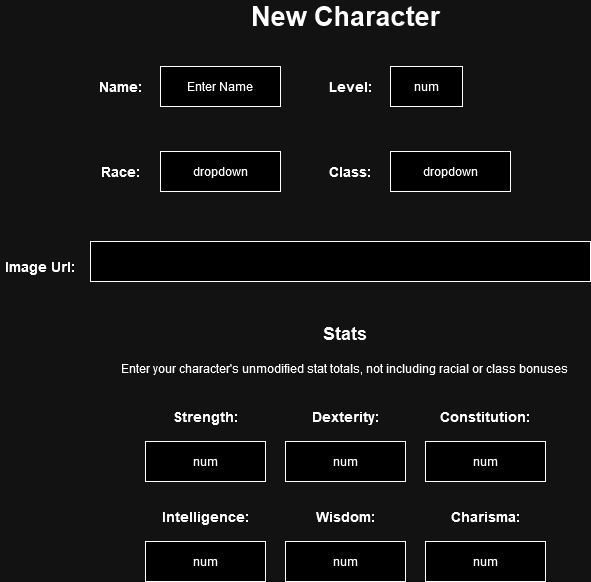

The diagram above was exported from draw.io. Its source (the exported page's mxGraphModel, read from the mxfile embedded in the PNG):
<mxGraphModel dx="1050" dy="548" grid="1" gridSize="10" guides="1" tooltips="1" connect="1" arrows="1" fold="1" page="1" pageScale="1" pageWidth="850" pageHeight="1100" math="0" shadow="0">
  <root>
    <mxCell id="0" />
    <mxCell id="1" parent="0" />
    <mxCell id="jNDsPM6kcrdU0aFZaw0c-1" value="Enter Name" style="rounded=0;whiteSpace=wrap;html=1;" vertex="1" parent="1">
      <mxGeometry x="240" y="85" width="120" height="40" as="geometry" />
    </mxCell>
    <mxCell id="jNDsPM6kcrdU0aFZaw0c-2" value="Name:" style="text;html=1;strokeColor=none;fillColor=none;align=center;verticalAlign=middle;whiteSpace=wrap;rounded=0;fontSize=14;fontStyle=1" vertex="1" parent="1">
      <mxGeometry x="170" y="90" width="60" height="30" as="geometry" />
    </mxCell>
    <mxCell id="jNDsPM6kcrdU0aFZaw0c-3" value="dropdown" style="rounded=0;whiteSpace=wrap;html=1;" vertex="1" parent="1">
      <mxGeometry x="470" y="170" width="120" height="40" as="geometry" />
    </mxCell>
    <mxCell id="jNDsPM6kcrdU0aFZaw0c-4" value="Class:" style="text;html=1;strokeColor=none;fillColor=none;align=center;verticalAlign=middle;whiteSpace=wrap;rounded=0;fontSize=14;fontStyle=1" vertex="1" parent="1">
      <mxGeometry x="400" y="175" width="60" height="30" as="geometry" />
    </mxCell>
    <mxCell id="jNDsPM6kcrdU0aFZaw0c-5" value="New Character" style="text;html=1;strokeColor=none;fillColor=none;align=center;verticalAlign=middle;whiteSpace=wrap;rounded=0;fontSize=27;fontStyle=1" vertex="1" parent="1">
      <mxGeometry x="313" y="20" width="225" height="30" as="geometry" />
    </mxCell>
    <mxCell id="jNDsPM6kcrdU0aFZaw0c-6" value="&lt;div&gt;num&lt;/div&gt;" style="rounded=0;whiteSpace=wrap;html=1;" vertex="1" parent="1">
      <mxGeometry x="470" y="85" width="72" height="40" as="geometry" />
    </mxCell>
    <mxCell id="jNDsPM6kcrdU0aFZaw0c-7" value="Level:" style="text;html=1;strokeColor=none;fillColor=none;align=center;verticalAlign=middle;whiteSpace=wrap;rounded=0;fontSize=14;fontStyle=1" vertex="1" parent="1">
      <mxGeometry x="400" y="90" width="60" height="30" as="geometry" />
    </mxCell>
    <mxCell id="jNDsPM6kcrdU0aFZaw0c-10" value="&lt;h1&gt;&lt;font style=&quot;font-size: 18px;&quot;&gt;Stats&lt;/font&gt;&lt;/h1&gt;&lt;p&gt;Enter your character's unmodified stat totals, not including racial or class bonuses&lt;br&gt;&lt;/p&gt;" style="text;html=1;strokeColor=none;fillColor=none;spacing=5;spacingTop=-20;whiteSpace=wrap;overflow=hidden;rounded=0;align=center;" vertex="1" parent="1">
      <mxGeometry x="195" y="330" width="460" height="70" as="geometry" />
    </mxCell>
    <mxCell id="jNDsPM6kcrdU0aFZaw0c-12" value="" style="rounded=0;whiteSpace=wrap;html=1;" vertex="1" parent="1">
      <mxGeometry x="170" y="260" width="500" height="40" as="geometry" />
    </mxCell>
    <mxCell id="jNDsPM6kcrdU0aFZaw0c-13" value="Image Url:" style="text;html=1;strokeColor=none;fillColor=none;align=center;verticalAlign=middle;whiteSpace=wrap;rounded=0;fontSize=14;fontStyle=1" vertex="1" parent="1">
      <mxGeometry x="80" y="270" width="80" height="30" as="geometry" />
    </mxCell>
    <mxCell id="jNDsPM6kcrdU0aFZaw0c-16" value="dropdown" style="rounded=0;whiteSpace=wrap;html=1;" vertex="1" parent="1">
      <mxGeometry x="240" y="170" width="120" height="40" as="geometry" />
    </mxCell>
    <mxCell id="jNDsPM6kcrdU0aFZaw0c-17" value="&lt;div&gt;Race:&lt;/div&gt;" style="text;html=1;strokeColor=none;fillColor=none;align=center;verticalAlign=middle;whiteSpace=wrap;rounded=0;fontSize=14;fontStyle=1" vertex="1" parent="1">
      <mxGeometry x="170" y="175" width="60" height="30" as="geometry" />
    </mxCell>
    <mxCell id="jNDsPM6kcrdU0aFZaw0c-18" value="num" style="rounded=0;whiteSpace=wrap;html=1;" vertex="1" parent="1">
      <mxGeometry x="225" y="460" width="120" height="40" as="geometry" />
    </mxCell>
    <mxCell id="jNDsPM6kcrdU0aFZaw0c-19" value="Strength:" style="text;html=1;strokeColor=none;fillColor=none;align=center;verticalAlign=middle;whiteSpace=wrap;rounded=0;fontSize=14;fontStyle=1" vertex="1" parent="1">
      <mxGeometry x="255" y="420" width="60" height="30" as="geometry" />
    </mxCell>
    <mxCell id="jNDsPM6kcrdU0aFZaw0c-21" value="num" style="rounded=0;whiteSpace=wrap;html=1;" vertex="1" parent="1">
      <mxGeometry x="365" y="460" width="120" height="40" as="geometry" />
    </mxCell>
    <mxCell id="jNDsPM6kcrdU0aFZaw0c-22" value="Dexterity:" style="text;html=1;strokeColor=none;fillColor=none;align=center;verticalAlign=middle;whiteSpace=wrap;rounded=0;fontSize=14;fontStyle=1" vertex="1" parent="1">
      <mxGeometry x="395" y="420" width="60" height="30" as="geometry" />
    </mxCell>
    <mxCell id="jNDsPM6kcrdU0aFZaw0c-23" value="num" style="rounded=0;whiteSpace=wrap;html=1;" vertex="1" parent="1">
      <mxGeometry x="505" y="460" width="120" height="40" as="geometry" />
    </mxCell>
    <mxCell id="jNDsPM6kcrdU0aFZaw0c-24" value="&lt;div&gt;Constitution:&lt;/div&gt;" style="text;html=1;strokeColor=none;fillColor=none;align=center;verticalAlign=middle;whiteSpace=wrap;rounded=0;fontSize=14;fontStyle=1" vertex="1" parent="1">
      <mxGeometry x="535" y="420" width="60" height="30" as="geometry" />
    </mxCell>
    <mxCell id="jNDsPM6kcrdU0aFZaw0c-25" value="num" style="rounded=0;whiteSpace=wrap;html=1;" vertex="1" parent="1">
      <mxGeometry x="225" y="560" width="120" height="40" as="geometry" />
    </mxCell>
    <mxCell id="jNDsPM6kcrdU0aFZaw0c-26" value="Intelligence:" style="text;html=1;strokeColor=none;fillColor=none;align=center;verticalAlign=middle;whiteSpace=wrap;rounded=0;fontSize=14;fontStyle=1" vertex="1" parent="1">
      <mxGeometry x="255" y="520" width="60" height="30" as="geometry" />
    </mxCell>
    <mxCell id="jNDsPM6kcrdU0aFZaw0c-27" value="num" style="rounded=0;whiteSpace=wrap;html=1;" vertex="1" parent="1">
      <mxGeometry x="365" y="560" width="120" height="40" as="geometry" />
    </mxCell>
    <mxCell id="jNDsPM6kcrdU0aFZaw0c-28" value="&lt;div&gt;Wisdom:&lt;/div&gt;" style="text;html=1;strokeColor=none;fillColor=none;align=center;verticalAlign=middle;whiteSpace=wrap;rounded=0;fontSize=14;fontStyle=1" vertex="1" parent="1">
      <mxGeometry x="395" y="520" width="60" height="30" as="geometry" />
    </mxCell>
    <mxCell id="jNDsPM6kcrdU0aFZaw0c-29" value="num" style="rounded=0;whiteSpace=wrap;html=1;" vertex="1" parent="1">
      <mxGeometry x="505" y="560" width="120" height="40" as="geometry" />
    </mxCell>
    <mxCell id="jNDsPM6kcrdU0aFZaw0c-30" value="Charisma:" style="text;html=1;strokeColor=none;fillColor=none;align=center;verticalAlign=middle;whiteSpace=wrap;rounded=0;fontSize=14;fontStyle=1" vertex="1" parent="1">
      <mxGeometry x="535" y="520" width="60" height="30" as="geometry" />
    </mxCell>
  </root>
</mxGraphModel>